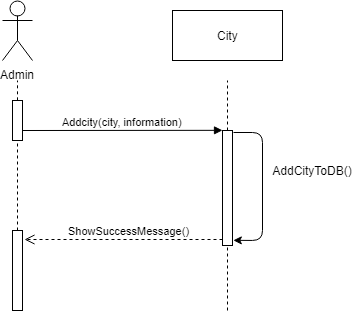

The diagram above was exported from draw.io. Its source (the exported page's mxGraphModel, read from the mxfile embedded in the PNG):
<mxGraphModel dx="700" dy="336" grid="1" gridSize="10" guides="1" tooltips="1" connect="1" arrows="1" fold="1" page="1" pageScale="1" pageWidth="850" pageHeight="1100" math="0" shadow="0">
  <root>
    <mxCell id="0" />
    <mxCell id="1" parent="0" />
    <mxCell id="dQdDFV-JYvWzQJOn16K8-1" value="Admin&lt;br&gt;" style="shape=umlActor;verticalLabelPosition=bottom;labelBackgroundColor=#ffffff;verticalAlign=top;html=1;outlineConnect=0;" parent="1" vertex="1">
      <mxGeometry x="100" y="30" width="30" height="60" as="geometry" />
    </mxCell>
    <mxCell id="dQdDFV-JYvWzQJOn16K8-2" value="" style="html=1;points=[];perimeter=orthogonalPerimeter;" parent="1" vertex="1">
      <mxGeometry x="110" y="130" width="10" height="40" as="geometry" />
    </mxCell>
    <mxCell id="dQdDFV-JYvWzQJOn16K8-6" value="" style="endArrow=none;dashed=1;html=1;" parent="1" edge="1">
      <mxGeometry width="50" height="50" relative="1" as="geometry">
        <mxPoint x="325" y="160" as="sourcePoint" />
        <mxPoint x="325" y="110" as="targetPoint" />
      </mxGeometry>
    </mxCell>
    <mxCell id="dQdDFV-JYvWzQJOn16K8-7" value="City" style="html=1;" parent="1" vertex="1">
      <mxGeometry x="270" y="40" width="110" height="50" as="geometry" />
    </mxCell>
    <mxCell id="cIjbm4pJPFpZYTCFw9mY-2" value="" style="html=1;points=[];perimeter=orthogonalPerimeter;" vertex="1" parent="1">
      <mxGeometry x="320" y="160" width="10" height="115" as="geometry" />
    </mxCell>
    <mxCell id="cIjbm4pJPFpZYTCFw9mY-3" value="Addcity(city, information)" style="html=1;verticalAlign=bottom;endArrow=block;entryX=0;entryY=0;exitX=0.922;exitY=0.994;exitDx=0;exitDy=0;exitPerimeter=0;" edge="1" target="cIjbm4pJPFpZYTCFw9mY-2" parent="1">
      <mxGeometry relative="1" as="geometry">
        <mxPoint x="120" y="160" as="sourcePoint" />
      </mxGeometry>
    </mxCell>
    <mxCell id="cIjbm4pJPFpZYTCFw9mY-4" value="ShowSuccessMessage()" style="html=1;verticalAlign=bottom;endArrow=open;dashed=1;endSize=8;exitX=0;exitY=0.95;" edge="1" source="cIjbm4pJPFpZYTCFw9mY-2" parent="1">
      <mxGeometry x="-0.0604" relative="1" as="geometry">
        <mxPoint x="122" y="269" as="targetPoint" />
        <mxPoint as="offset" />
      </mxGeometry>
    </mxCell>
    <mxCell id="cIjbm4pJPFpZYTCFw9mY-17" value="" style="endArrow=none;dashed=1;html=1;exitX=0.523;exitY=0.002;exitDx=0;exitDy=0;exitPerimeter=0;" edge="1" parent="1" source="dQdDFV-JYvWzQJOn16K8-2">
      <mxGeometry width="50" height="50" relative="1" as="geometry">
        <mxPoint x="85" y="120" as="sourcePoint" />
        <mxPoint x="115" y="110" as="targetPoint" />
      </mxGeometry>
    </mxCell>
    <mxCell id="cIjbm4pJPFpZYTCFw9mY-18" value="" style="endArrow=none;dashed=1;html=1;entryX=0.532;entryY=1.01;entryDx=0;entryDy=0;entryPerimeter=0;" edge="1" parent="1" target="dQdDFV-JYvWzQJOn16K8-2">
      <mxGeometry width="50" height="50" relative="1" as="geometry">
        <mxPoint x="115" y="260" as="sourcePoint" />
        <mxPoint x="120" y="172" as="targetPoint" />
      </mxGeometry>
    </mxCell>
    <mxCell id="cIjbm4pJPFpZYTCFw9mY-20" value="" style="html=1;points=[];perimeter=orthogonalPerimeter;" vertex="1" parent="1">
      <mxGeometry x="110" y="260" width="10" height="80" as="geometry" />
    </mxCell>
    <mxCell id="cIjbm4pJPFpZYTCFw9mY-23" value="" style="endArrow=classic;html=1;entryX=1.056;entryY=0.956;entryDx=0;entryDy=0;entryPerimeter=0;" edge="1" parent="1" target="cIjbm4pJPFpZYTCFw9mY-2">
      <mxGeometry width="50" height="50" relative="1" as="geometry">
        <mxPoint x="331" y="162" as="sourcePoint" />
        <mxPoint x="332" y="270" as="targetPoint" />
        <Array as="points">
          <mxPoint x="360" y="162" />
          <mxPoint x="360" y="270" />
        </Array>
      </mxGeometry>
    </mxCell>
    <mxCell id="cIjbm4pJPFpZYTCFw9mY-24" value="AddCityToDB()" style="text;html=1;strokeColor=none;fillColor=none;align=center;verticalAlign=middle;whiteSpace=wrap;rounded=0;" vertex="1" parent="1">
      <mxGeometry x="390" y="190" width="40" height="20" as="geometry" />
    </mxCell>
    <mxCell id="cIjbm4pJPFpZYTCFw9mY-25" value="" style="endArrow=none;dashed=1;html=1;entryX=0.526;entryY=1.002;entryDx=0;entryDy=0;entryPerimeter=0;" edge="1" parent="1" target="cIjbm4pJPFpZYTCFw9mY-2">
      <mxGeometry width="50" height="50" relative="1" as="geometry">
        <mxPoint x="325" y="340" as="sourcePoint" />
        <mxPoint x="350" y="290" as="targetPoint" />
      </mxGeometry>
    </mxCell>
  </root>
</mxGraphModel>